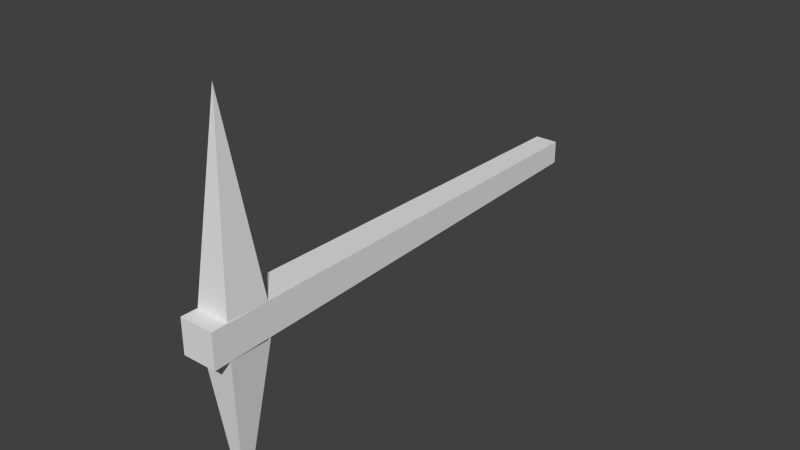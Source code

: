 # Source: pickaxe_2.blend  (saved by Blender 2.69.0; exported with 4.5.12 LTS)
import bpy
from mathutils import Matrix  # noqa: F401  (used for matrix-valued properties, if any)

bpy.ops.wm.read_factory_settings(use_empty=True)
scene = bpy.context.scene
scene.name = 'Scene'

# ---- collections
col_collection_1 = bpy.data.collections.new('Collection 1'); scene.collection.children.link(col_collection_1)

# ---- world
world_world = bpy.data.worlds.new('World'); scene.world = world_world
world_world.color = (0.05088, 0.05088, 0.05088)
world_world.use_sun_shadow = False
world_world.sun_shadow_jitter_overblur = 0.0
world_world.cycles.sampling_method = 'MANUAL'
world_world.cycles.sample_map_resolution = 256

# ---- meshes
me_mesh_it59_dmspritedef = bpy.data.meshes.new('MESH_IT59_DMSPRITEDEF')
me_mesh_it59_dmspritedef.from_pydata([(0.07036, 0.05789, 1.36), (0.000409, 0.8445, 1.282), (-0.07271, 0.05789, 1.36), (0.07036, 0.05789, 1.177), (-0.07271, 0.05789, 1.177), (-0.07039, -0.0886, 1.36), (-0.000445, -0.8149, 1.282), (0.07267, -0.0886, 1.36), (-0.07039, -0.0886, 1.177), (0.07267, -0.0886, 1.177), (0.07036, 0.05789, 1.36), (0.000409, 0.8445, 1.282), (-0.07271, 0.05789, 1.36), (0.07036, 0.05789, 1.177), (-0.07271, 0.05789, 1.177), (-0.07039, -0.0886, 1.36), (-0.000445, -0.8149, 1.282), (0.07267, -0.0886, 1.36), (-0.07039, -0.0886, 1.177), (0.07267, -0.0886, 1.177), (0.07328, 0.05935, 1.43), (-0.07576, -0.08969, 1.43), (0.07328, -0.08969, 1.43), (-0.07576, 0.05935, 1.43), (0.04814, 0.04336, -0.6211), (-0.05111, -0.05588, -0.6211), (-0.05111, 0.04336, -0.6211), (0.04814, -0.05588, -0.6211), (0.07328, 0.05935, 1.43), (-0.07576, -0.08969, 1.43), (0.07328, -0.08969, 1.43), (0.04814, 0.04336, -0.6211), (-0.05111, -0.05588, -0.6211), (-0.05111, 0.04336, -0.6211), (0.04814, -0.05588, -0.6211), (0.07328, 0.05935, 1.43), (0.04814, 0.04336, -0.6211), (-0.05111, -0.05588, -0.6211), (-0.05111, 0.04336, -0.6211), (0.04814, -0.05588, -0.6211), (-0.07576, -0.08969, 1.43), (-0.07576, 0.05935, 1.43)], [], [(0, 1, 2), (3, 11, 10), (4, 1, 13), (12, 11, 14), (5, 6, 7), (8, 16, 15), (9, 6, 18), (17, 16, 19), (20, 21, 22), (21, 20, 23), (24, 25, 26), (25, 24, 27), (28, 33, 41), (33, 28, 31), (30, 36, 35), (36, 30, 34), (29, 39, 30), (39, 29, 32), (41, 37, 40), (37, 41, 38)])
_uv = me_mesh_it59_dmspritedef.uv_layers.new(name='UVMap')
_uv.uv.foreach_set('vector', [0.9727, -1.984, 0.07422, -1.523, 0.9727, -1.039, 0.9727, -0.9453, 0.07422, -1.547, 0.9727, -2.156, 0.9727, -1.039, 0.07422, -1.523, 0.9727, -1.984, 0.9727, -2.156, 0.07422, -1.547, 0.9727, -0.9453, 0.9727, -1.984, 0.07422, -1.523, 0.9727, -1.039, 0.9727, -0.9453, 0.07422, -1.547, 0.9727, -2.156, 0.9727, -1.039, 0.07422, -1.523, 0.9727, -1.984, 0.9727, -2.156, 0.07422, -1.547, 0.9727, -0.9453, 1.0, -2.0, 0.0, 2.0, 0.0, -2.0, 0.0, 2.0, 1.0, -2.0, 1.0, 2.0, 0.8945, -1.324, 0.2266, 1.336, 0.8945, 1.336, 0.2266, 1.336, 0.8945, -1.324, 0.2266, -1.324, 0.0, 2.0, 0.8359, -2.0, 1.0, 2.0, 0.8359, -2.0, 0.0, 2.0, 0.168, -2.0, 0.0, 2.0, 0.8945, -2.0, 1.0, 2.0, 0.8945, -2.0, 0.0, 2.0, 0.2266, -2.0, 1.0, 2.0, 0.168, -2.0, 0.0, 2.0, 0.168, -2.0, 1.0, 2.0, 0.8359, -2.0, 1.0, 2.0, 0.2266, -2.0, 0.0, 2.0, 0.2266, -2.0, 1.0, 2.0, 0.8945, -2.0])
me_mesh_it59_dmspritedef.use_remesh_preserve_volume = False
me_mesh_it59_dmspritedef.use_remesh_preserve_attributes = False
me_mesh_it59_dmspritedef.use_mirror_vertex_groups = False
me_mesh_it59_dmspritedef.update()

# ---- objects
ob_mesh_it59_dmspritedef = bpy.data.objects.new('MESH_IT59_DMSPRITEDEF', me_mesh_it59_dmspritedef)

# ---- transforms, parenting, visibility, modifiers, constraints
ob_mesh_it59_dmspritedef.location = (0.0, 0.0, 0.0)
ob_mesh_it59_dmspritedef.rotation_euler = (1.571, -0.0, 0.0)
ob_mesh_it59_dmspritedef.lineart.crease_threshold = 0.0

# ---- collection membership
col_collection_1.objects.link(ob_mesh_it59_dmspritedef)

# ---- scene / render settings (as saved in the file)
scene.frame_start = 1; scene.frame_end = 250; scene.frame_set(29)
scene.render.engine = 'BLENDER_EEVEE_NEXT'
scene.render.image_settings.color_mode = 'RGB'
scene.render.image_settings.compression = 90
scene.render.resolution_percentage = 50
scene.render.dither_intensity = 0.0
scene.cycles.use_denoising = False
scene.cycles.samples = 10
scene.cycles.sampling_pattern = 'TABULATED_SOBOL'
scene.cycles.light_sampling_threshold = 0.0
scene.cycles.use_adaptive_sampling = False
scene.cycles.use_light_tree = False
scene.cycles.blur_glossy = 0.0
scene.cycles.volume_bounces = 1
scene.cycles.pixel_filter_type = 'GAUSSIAN'
scene.cycles.sample_clamp_indirect = 0.0
scene.view_settings.view_transform = 'Standard'
bpy.context.view_layer.update()

# ---- added for rendering (the .blend has no active camera and no usable light): camera, sun
cam_auto = bpy.data.cameras.new('AutoCamera')
cam_auto.lens = 50.0
cam_auto.sensor_width = 36.0
cam_auto.clip_end = 1000.0
ob_auto_camera = bpy.data.objects.new('AutoCamera', cam_auto)
scene.collection.objects.link(ob_auto_camera)
ob_auto_camera.location = (2.44381, -3.33859, 1.97084)
ob_auto_camera.rotation_euler = (1.09748, -7.21219e-08, 0.694738)
scene.camera = ob_auto_camera
light_auto_sun = bpy.data.lights.new('AutoSun', 'SUN')
light_auto_sun.energy = 3.0
light_auto_sun.angle = 0.0523599
ob_auto_sun = bpy.data.objects.new('AutoSun', light_auto_sun)
scene.collection.objects.link(ob_auto_sun)
ob_auto_sun.rotation_euler = (0.872665, 0.174533, 0.523599)
bpy.context.view_layer.update()
